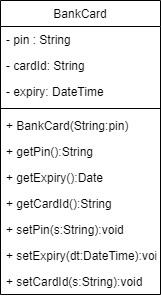

The diagram above was exported from draw.io. Its source (the exported page's mxGraphModel, read from the mxfile embedded in the PNG):
<mxGraphModel dx="458" dy="1419" grid="1" gridSize="10" guides="1" tooltips="1" connect="1" arrows="1" fold="1" page="1" pageScale="1" pageWidth="1169" pageHeight="827" math="0" shadow="0">
  <root>
    <mxCell id="WIyWlLk6GJQsqaUBKTNV-0" />
    <mxCell id="WIyWlLk6GJQsqaUBKTNV-1" parent="WIyWlLk6GJQsqaUBKTNV-0" />
    <mxCell id="sj8AhCp25URaPTngpzuX-1" value="BankCard" style="swimlane;fontStyle=0;align=center;verticalAlign=top;childLayout=stackLayout;horizontal=1;startSize=26;horizontalStack=0;resizeParent=1;resizeLast=0;collapsible=1;marginBottom=0;rounded=0;shadow=0;strokeWidth=1;" parent="WIyWlLk6GJQsqaUBKTNV-1" vertex="1">
      <mxGeometry x="400" y="-460" width="160" height="294" as="geometry">
        <mxRectangle x="230" y="140" width="160" height="26" as="alternateBounds" />
      </mxGeometry>
    </mxCell>
    <mxCell id="sj8AhCp25URaPTngpzuX-2" value="- pin : String" style="text;align=left;verticalAlign=top;spacingLeft=4;spacingRight=4;overflow=hidden;rotatable=0;points=[[0,0.5],[1,0.5]];portConstraint=eastwest;" parent="sj8AhCp25URaPTngpzuX-1" vertex="1">
      <mxGeometry y="26" width="160" height="26" as="geometry" />
    </mxCell>
    <mxCell id="sj8AhCp25URaPTngpzuX-3" value="- cardId: String" style="text;align=left;verticalAlign=top;spacingLeft=4;spacingRight=4;overflow=hidden;rotatable=0;points=[[0,0.5],[1,0.5]];portConstraint=eastwest;rounded=0;shadow=0;html=0;" parent="sj8AhCp25URaPTngpzuX-1" vertex="1">
      <mxGeometry y="52" width="160" height="26" as="geometry" />
    </mxCell>
    <mxCell id="sj8AhCp25URaPTngpzuX-4" value="- expiry: DateTime" style="text;align=left;verticalAlign=top;spacingLeft=4;spacingRight=4;overflow=hidden;rotatable=0;points=[[0,0.5],[1,0.5]];portConstraint=eastwest;rounded=0;shadow=0;html=0;" parent="sj8AhCp25URaPTngpzuX-1" vertex="1">
      <mxGeometry y="78" width="160" height="26" as="geometry" />
    </mxCell>
    <mxCell id="sj8AhCp25URaPTngpzuX-5" value="" style="line;html=1;strokeWidth=1;align=left;verticalAlign=middle;spacingTop=-1;spacingLeft=3;spacingRight=3;rotatable=0;labelPosition=right;points=[];portConstraint=eastwest;" parent="sj8AhCp25URaPTngpzuX-1" vertex="1">
      <mxGeometry y="104" width="160" height="8" as="geometry" />
    </mxCell>
    <mxCell id="8hZObrk6DMquXi9cwvZR-3" value="+ BankCard(String:pin)" style="text;align=left;verticalAlign=top;spacingLeft=4;spacingRight=4;overflow=hidden;rotatable=0;points=[[0,0.5],[1,0.5]];portConstraint=eastwest;" parent="sj8AhCp25URaPTngpzuX-1" vertex="1">
      <mxGeometry y="112" width="160" height="26" as="geometry" />
    </mxCell>
    <mxCell id="sj8AhCp25URaPTngpzuX-6" value="+ getPin():String" style="text;align=left;verticalAlign=top;spacingLeft=4;spacingRight=4;overflow=hidden;rotatable=0;points=[[0,0.5],[1,0.5]];portConstraint=eastwest;" parent="sj8AhCp25URaPTngpzuX-1" vertex="1">
      <mxGeometry y="138" width="160" height="26" as="geometry" />
    </mxCell>
    <mxCell id="sj8AhCp25URaPTngpzuX-8" value="+ getExpiry():Date" style="text;align=left;verticalAlign=top;spacingLeft=4;spacingRight=4;overflow=hidden;rotatable=0;points=[[0,0.5],[1,0.5]];portConstraint=eastwest;" parent="sj8AhCp25URaPTngpzuX-1" vertex="1">
      <mxGeometry y="164" width="160" height="26" as="geometry" />
    </mxCell>
    <mxCell id="sj8AhCp25URaPTngpzuX-27" value="+ getCardId():String" style="text;align=left;verticalAlign=top;spacingLeft=4;spacingRight=4;overflow=hidden;rotatable=0;points=[[0,0.5],[1,0.5]];portConstraint=eastwest;" parent="sj8AhCp25URaPTngpzuX-1" vertex="1">
      <mxGeometry y="190" width="160" height="26" as="geometry" />
    </mxCell>
    <mxCell id="8hZObrk6DMquXi9cwvZR-0" value="+ setPin(s:String):void" style="text;align=left;verticalAlign=top;spacingLeft=4;spacingRight=4;overflow=hidden;rotatable=0;points=[[0,0.5],[1,0.5]];portConstraint=eastwest;" parent="sj8AhCp25URaPTngpzuX-1" vertex="1">
      <mxGeometry y="216" width="160" height="26" as="geometry" />
    </mxCell>
    <mxCell id="8hZObrk6DMquXi9cwvZR-1" value="+ setExpiry(dt:DateTime):void" style="text;align=left;verticalAlign=top;spacingLeft=4;spacingRight=4;overflow=hidden;rotatable=0;points=[[0,0.5],[1,0.5]];portConstraint=eastwest;" parent="sj8AhCp25URaPTngpzuX-1" vertex="1">
      <mxGeometry y="242" width="160" height="26" as="geometry" />
    </mxCell>
    <mxCell id="8hZObrk6DMquXi9cwvZR-2" value="+ setCardId(s:String):void" style="text;align=left;verticalAlign=top;spacingLeft=4;spacingRight=4;overflow=hidden;rotatable=0;points=[[0,0.5],[1,0.5]];portConstraint=eastwest;" parent="sj8AhCp25URaPTngpzuX-1" vertex="1">
      <mxGeometry y="268" width="160" height="26" as="geometry" />
    </mxCell>
  </root>
</mxGraphModel>